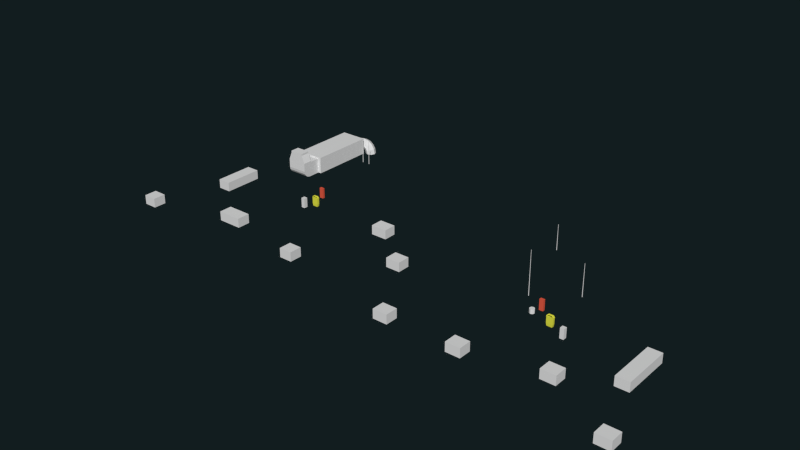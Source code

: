 # Source: St_Dach_details.blend  (saved by Blender 2.74.0; exported with 4.5.12 LTS)
import bpy
from mathutils import Matrix  # noqa: F401  (used for matrix-valued properties, if any)

bpy.ops.wm.read_factory_settings(use_empty=True)
scene = bpy.context.scene
scene.name = 'Scene'

# ---- collections
col_collection_11 = bpy.data.collections.new('Collection 11'); scene.collection.children.link(col_collection_11)

# ---- materials (node trees are filled in below, after node groups)
mat_trashbin_mat = bpy.data.materials.new('trashbin-mat')
mat_trashbin_mat.alpha_threshold = 0.0
mat_trashbin_mat.use_transparent_shadow = False
mat_trashbin_mat.diffuse_color = (0.8, 0.7996, 0.06295, 1.0)
mat_trashbin_mat.roughness = 0.5
mat_feuerkasten_mat = bpy.data.materials.new('feuerkasten-mat')
mat_feuerkasten_mat.alpha_threshold = 0.0
mat_feuerkasten_mat.use_transparent_shadow = False
mat_feuerkasten_mat.diffuse_color = (0.8, 0.1085, 0.05949, 1.0)
mat_feuerkasten_mat.roughness = 0.5

# ---- material node trees

# ---- world
world_world = bpy.data.worlds.new('World'); scene.world = world_world
world_world.color = (0.005979, 0.01231, 0.01341)
world_world.use_sun_shadow = False
world_world.sun_shadow_jitter_overblur = 0.0
world_world.cycles.sampling_method = 'MANUAL'
world_world.cycles.sample_map_resolution = 256

# ---- meshes
me_cylinder = bpy.data.meshes.new('Cylinder')
me_cylinder.from_pydata([(0.0, 0.15, -0.25), (0.0, 0.15, 0.008524), (0.1061, 0.1061, -0.25), (0.1061, 0.1061, 0.008524), (0.15, -6.557e-09, -0.25), (0.15, -6.557e-09, 0.008524), (0.1061, -0.1061, -0.25), (0.1061, -0.1061, 0.008524), (-1.311e-08, -0.15, -0.25), (-1.311e-08, -0.15, 0.008524), (-0.1061, -0.1061, -0.25), (-0.1061, -0.1061, 0.008524), (-0.15, 1.789e-09, -0.25), (-0.15, 1.789e-09, 0.008524), (-0.1061, 0.1061, -0.25), (-0.1061, 0.1061, 0.008524)], [], [(0, 1, 3, 2), (2, 3, 5, 4), (4, 5, 7, 6), (6, 7, 9, 8), (8, 9, 11, 10), (10, 11, 13, 12), (3, 1, 15, 13, 11, 9, 7, 5), (14, 15, 1, 0), (12, 13, 15, 14), (0, 2, 4, 6, 8, 10, 12, 14)])
me_cylinder.use_remesh_preserve_volume = False
me_cylinder.use_remesh_preserve_attributes = False
me_cylinder.use_mirror_vertex_groups = False
me_cylinder.update()
me_cube_004 = bpy.data.meshes.new('Cube.004')
me_cube_004.from_pydata([(-0.01511, -0.01511, -0.06044), (-0.01511, -0.01511, 0.06044), (-0.01511, 0.01511, -0.06044), (-0.01511, 0.01511, 0.06044), (0.01511, -0.01511, -0.06044), (0.01511, -0.01511, 0.06044), (0.01511, 0.01511, -0.06044), (0.01511, 0.01511, 0.06044), (-0.008223, -0.008223, 1.518), (-0.008223, 0.008223, 1.518), (0.008223, 0.008223, 1.518), (0.008223, -0.008223, 1.518)], [], [(1, 3, 2, 0), (3, 7, 6, 2), (7, 5, 4, 6), (5, 1, 0, 4), (0, 2, 6, 4), (1, 5, 11, 8), (11, 10, 9, 8), (5, 7, 10, 11), (7, 3, 9, 10), (3, 1, 8, 9)])
me_cube_004.use_remesh_preserve_volume = False
me_cube_004.use_remesh_preserve_attributes = False
me_cube_004.use_mirror_vertex_groups = False
me_cube_004.update()
me_cube_003 = bpy.data.meshes.new('Cube.003')
me_cube_003.from_pydata([(-0.01511, -0.01511, -0.06044), (-0.01511, -0.01511, 0.06044), (-0.01511, 0.01511, -0.06044), (-0.01511, 0.01511, 0.06044), (0.01511, -0.01511, -0.06044), (0.01511, -0.01511, 0.06044), (0.01511, 0.01511, -0.06044), (0.01511, 0.01511, 0.06044), (-0.008223, -0.008223, 1.518), (-0.008223, 0.008223, 1.518), (0.008223, 0.008223, 1.518), (0.008223, -0.008223, 1.518)], [], [(1, 3, 2, 0), (3, 7, 6, 2), (7, 5, 4, 6), (5, 1, 0, 4), (0, 2, 6, 4), (1, 5, 11, 8), (11, 10, 9, 8), (5, 7, 10, 11), (7, 3, 9, 10), (3, 1, 8, 9)])
me_cube_003.use_remesh_preserve_volume = False
me_cube_003.use_remesh_preserve_attributes = False
me_cube_003.use_mirror_vertex_groups = False
me_cube_003.update()
me_cube_002 = bpy.data.meshes.new('Cube.002')
me_cube_002.from_pydata([(-0.01511, -0.01511, -0.06044), (-0.01511, -0.01511, 0.06044), (-0.01511, 0.01511, -0.06044), (-0.01511, 0.01511, 0.06044), (0.01511, -0.01511, -0.06044), (0.01511, -0.01511, 0.06044), (0.01511, 0.01511, -0.06044), (0.01511, 0.01511, 0.06044), (-0.008223, -0.008223, 1.518), (-0.008223, 0.008223, 1.518), (0.008223, 0.008223, 1.518), (0.008223, -0.008223, 1.518)], [], [(1, 3, 2, 0), (3, 7, 6, 2), (7, 5, 4, 6), (5, 1, 0, 4), (0, 2, 6, 4), (1, 5, 11, 8), (11, 10, 9, 8), (5, 7, 10, 11), (7, 3, 9, 10), (3, 1, 8, 9)])
me_cube_002.use_remesh_preserve_volume = False
me_cube_002.use_remesh_preserve_attributes = False
me_cube_002.use_mirror_vertex_groups = False
me_cube_002.update()
me_cube_001 = bpy.data.meshes.new('Cube.001')
me_cube_001.from_pydata([(-0.01511, -0.01511, -0.06044), (-0.01511, -0.01511, 0.06044), (-0.01511, 0.01511, -0.06044), (-0.01511, 0.01511, 0.06044), (0.01511, -0.01511, -0.06044), (0.01511, -0.01511, 0.06044), (0.01511, 0.01511, -0.06044), (0.01511, 0.01511, 0.06044), (-0.008223, -0.008223, 1.518), (-0.008223, 0.008223, 1.518), (0.008223, 0.008223, 1.518), (0.008223, -0.008223, 1.518)], [], [(1, 3, 2, 0), (3, 7, 6, 2), (7, 5, 4, 6), (5, 1, 0, 4), (0, 2, 6, 4), (1, 5, 11, 8), (11, 10, 9, 8), (5, 7, 10, 11), (7, 3, 9, 10), (3, 1, 8, 9)])
me_cube_001.use_remesh_preserve_volume = False
me_cube_001.use_remesh_preserve_attributes = False
me_cube_001.use_mirror_vertex_groups = False
me_cube_001.update()
me_cube = bpy.data.meshes.new('Cube')
me_cube.from_pydata([(-0.01511, -0.01511, -0.06044), (-0.01511, -0.01511, 0.06044), (-0.01511, 0.01511, -0.06044), (-0.01511, 0.01511, 0.06044), (0.01511, -0.01511, -0.06044), (0.01511, -0.01511, 0.06044), (0.01511, 0.01511, -0.06044), (0.01511, 0.01511, 0.06044), (-0.008223, -0.008223, 1.518), (-0.008223, 0.008223, 1.518), (0.008223, 0.008223, 1.518), (0.008223, -0.008223, 1.518)], [], [(1, 3, 2, 0), (3, 7, 6, 2), (7, 5, 4, 6), (5, 1, 0, 4), (0, 2, 6, 4), (1, 5, 11, 8), (11, 10, 9, 8), (5, 7, 10, 11), (7, 3, 9, 10), (3, 1, 8, 9)])
me_cube.use_remesh_preserve_volume = False
me_cube.use_remesh_preserve_attributes = False
me_cube.use_mirror_vertex_groups = False
me_cube.update()
me_cube_1354 = bpy.data.meshes.new('Cube.1354')
me_cube_1354.from_pydata([(-0.1608, -0.05888, -0.3699), (-0.2143, -0.07848, 0.2367), (-0.1608, 0.05888, -0.3699), (-0.2143, 0.07848, 0.2367), (0.1608, -0.05888, -0.3699), (0.2143, -0.07848, 0.2367), (0.1608, 0.05888, -0.3699), (0.2143, 0.07848, 0.2367), (-0.2143, -0.07848, -0.1735), (-0.2143, 0.07848, -0.1735), (0.2143, 0.07848, -0.1735), (0.2143, -0.07848, -0.1735), (-0.1883, 0.06897, -0.3388), (0.1883, 0.06897, -0.3388), (0.1883, -0.06897, -0.3388), (-0.1883, -0.06897, -0.3388), (-0.2275, -0.0833, 0.2319), (-0.2275, 0.0833, 0.2319), (0.2275, -0.0833, 0.2319), (0.2275, 0.0833, 0.2319), (-0.2275, -0.0833, 0.256), (-0.2275, 0.0833, 0.256), (0.2275, -0.0833, 0.256), (0.2275, 0.0833, 0.256), (-0.212, -0.07762, 0.256), (-0.212, 0.07762, 0.256), (0.212, -0.07762, 0.256), (0.212, 0.07762, 0.256), (-0.1827, -0.06693, 0.3282), (-0.1827, 0.06693, 0.3282), (0.1827, -0.06693, 0.3282), (0.1827, 0.06693, 0.3282), (-0.1192, -0.04366, 0.3699), (-0.1192, 0.04366, 0.3699), (0.1192, -0.04366, 0.3699), (0.1192, 0.04366, 0.3699), (-0.07582, 0.0833, 0.2319), (0.07582, 0.0833, 0.2319), (0.07582, -0.0833, 0.2319), (-0.07582, -0.0833, 0.2319), (-0.07582, 0.0833, 0.256), (0.07582, 0.0833, 0.256), (0.07582, -0.0833, 0.256), (-0.07582, -0.0833, 0.256), (-0.07065, 0.07762, 0.256), (0.07065, 0.07762, 0.256), (0.1673, -0.07762, 0.256), (-0.1673, -0.07762, 0.256), (-0.06091, 0.06693, 0.3282), (0.06091, 0.06693, 0.3282), (0.1443, -0.06693, 0.3282), (-0.1443, -0.06693, 0.3282), (-0.03973, 0.04366, 0.3699), (0.03973, 0.04366, 0.3699), (0.03973, -0.04366, 0.3699), (-0.03973, -0.04366, 0.3699), (0.0, 0.0833, 0.2319), (0.0, -0.0833, 0.2319), (0.0, 0.0833, 0.256), (0.0, -0.0833, 0.256), (0.0, 0.07762, 0.256), (0.0, -0.07762, 0.256), (0.0, 0.06693, 0.3282), (0.0, -0.05839, 0.3435), (0.0, 0.04366, 0.3699), (0.0, -0.04366, 0.3699), (-0.1589, -0.05863, -0.3485), (-0.2074, -0.07685, 0.2367), (-0.1589, 0.05862, -0.3485), (-0.2074, 0.0801, 0.2367), (0.1589, -0.05863, -0.3485), (0.2074, -0.07685, 0.2367), (0.1589, 0.05862, -0.3485), (0.2074, 0.0801, 0.2367), (-0.2078, -0.07688, -0.1679), (-0.2053, 0.07885, -0.1659), (0.2053, 0.07885, -0.1659), (0.2078, -0.07688, -0.1679), (-0.1833, 0.06792, -0.3229), (0.1833, 0.06792, -0.3229), (0.1833, -0.06792, -0.3229), (-0.1833, -0.06792, -0.3229), (-0.2206, -0.08168, 0.2319), (-0.2206, 0.08168, 0.2319), (0.2206, -0.08168, 0.2319), (0.2206, 0.08168, 0.2319), (-0.2219, -0.08198, 0.2434), (-0.2219, 0.08198, 0.2434), (0.2219, -0.08198, 0.2434), (0.2219, 0.08198, 0.2434), (-0.2111, -0.07739, 0.2343), (-0.2111, 0.07739, 0.2343), (0.2111, -0.07739, 0.2343), (0.2111, 0.07739, 0.2343), (-0.1793, -0.06634, 0.3085), (-0.1793, 0.06634, 0.3085), (0.1793, -0.06634, 0.3085), (0.1793, 0.06634, 0.3085), (-0.1181, -0.04351, 0.3482), (-0.1181, 0.04351, 0.3482), (0.1181, -0.04351, 0.3482), (0.1181, 0.04351, 0.3482), (-0.07582, 0.08101, 0.2319), (0.07582, 0.08101, 0.2319), (0.07582, -0.08101, 0.2319), (-0.07582, -0.08101, 0.2319), (-0.07582, 0.08168, 0.2405), (0.07582, 0.08168, 0.2405), (0.07582, -0.08168, 0.2405), (-0.07582, -0.08168, 0.2405), (-0.07065, 0.07693, 0.2351), (0.07065, 0.07693, 0.2351), (0.1673, -0.07709, 0.2347), (-0.1673, -0.07709, 0.2347), (-0.06091, 0.06603, 0.308), (0.06091, 0.06603, 0.308), (0.1399, -0.06354, 0.3211), (-0.1399, -0.06354, 0.3211), (-0.03973, 0.04344, 0.3481), (0.03973, 0.04344, 0.3481), (0.03973, -0.04344, 0.3481), (-0.03973, -0.04344, 0.3481), (0.0, 0.08101, 0.2319), (0.0, -0.08101, 0.2319), (0.0, 0.08168, 0.2405), (0.0, -0.08168, 0.2405), (0.0, 0.07693, 0.2351), (0.0, -0.07762, 0.2341), (0.0, 0.06603, 0.308), (0.0, -0.05528, 0.3358), (0.0, 0.04344, 0.3481), (0.0, -0.04344, 0.3481)], [], [(15, 12, 2, 0), (12, 13, 6, 2), (13, 14, 4, 6), (14, 15, 0, 4), (0, 2, 6, 4), (5, 1, 8, 11), (7, 5, 11, 10), (3, 7, 10, 9), (1, 3, 9, 8), (11, 8, 15, 14), (10, 11, 14, 13), (9, 10, 13, 12), (8, 9, 12, 15), (42, 22, 26, 46), (38, 18, 22, 42), (18, 19, 23, 22), (36, 17, 21, 40), (17, 16, 20, 21), (46, 26, 30, 50), (22, 23, 27, 26), (40, 21, 25, 44), (21, 20, 24, 25), (50, 30, 34, 54), (26, 27, 31, 30), (44, 25, 29, 48), (25, 24, 28, 29), (55, 52, 33, 32), (30, 31, 35, 34), (48, 29, 33, 52), (29, 28, 32, 33), (31, 49, 53, 35), (62, 48, 52, 64), (34, 35, 53, 54), (65, 64, 52, 55), (27, 45, 49, 31), (60, 44, 48, 62), (28, 51, 55, 32), (63, 50, 54, 65), (23, 41, 45, 27), (58, 40, 44, 60), (24, 47, 51, 28), (19, 37, 41, 23), (56, 36, 40, 58), (16, 39, 43, 20), (57, 38, 42, 59), (20, 43, 47, 24), (59, 42, 46, 61), (43, 59, 61, 47), (39, 57, 59, 43), (37, 56, 58, 41), (41, 58, 60, 45), (51, 63, 65, 55), (45, 60, 62, 49), (54, 53, 64, 65), (49, 62, 64, 53), (66, 68, 78, 81), (68, 72, 79, 78), (72, 70, 80, 79), (70, 66, 81, 80), (70, 72, 68, 66), (77, 74, 67, 71), (76, 77, 71, 73), (73, 69, 75, 76), (74, 75, 69, 67), (80, 81, 74, 77), (79, 80, 77, 76), (78, 79, 76, 75), (81, 78, 75, 74), (112, 92, 88, 108), (108, 88, 84, 104), (88, 89, 85, 84), (106, 87, 83, 102), (87, 86, 82, 83), (116, 96, 92, 112), (92, 93, 89, 88), (110, 91, 87, 106), (91, 90, 86, 87), (120, 100, 96, 116), (96, 97, 93, 92), (114, 95, 91, 110), (95, 94, 90, 91), (98, 99, 118, 121), (100, 101, 97, 96), (118, 99, 95, 114), (99, 98, 94, 95), (101, 119, 115, 97), (130, 118, 114, 128), (120, 119, 101, 100), (121, 118, 130, 131), (97, 115, 111, 93), (128, 114, 110, 126), (98, 121, 117, 94), (131, 120, 116, 129), (93, 111, 107, 89), (126, 110, 106, 124), (94, 117, 113, 90), (89, 107, 103, 85), (124, 106, 102, 122), (86, 109, 105, 82), (125, 108, 104, 123), (90, 113, 109, 86), (127, 112, 108, 125), (113, 127, 125, 109), (109, 125, 123, 105), (107, 124, 122, 103), (111, 126, 124, 107), (121, 131, 129, 117), (115, 128, 126, 111), (131, 130, 119, 120), (119, 130, 128, 115), (3, 1, 67, 69), (3, 69, 73, 7), (5, 7, 73, 71), (1, 5, 71, 67), (16, 17, 83, 82), (37, 19, 85, 103), (19, 18, 84, 85), (39, 16, 82, 105), (17, 36, 102, 83), (56, 37, 103, 122), (18, 38, 104, 84), (57, 39, 105, 123), (47, 61, 127, 113), (63, 51, 117, 129), (51, 47, 113, 117), (46, 50, 116, 112), (36, 56, 122, 102), (38, 57, 123, 104), (61, 46, 112, 127), (50, 63, 129, 116)])
_uv = me_cube_1354.uv_layers.new(name='UVMap')
_uv.uv.foreach_set('vector', [0.7484, 0.07456, 0.7057, 0.1232, 0.6624, 0.0871, 0.6934, 0.04178, 0.7057, 0.1232, 0.2505, 0.1275, 0.2938, 0.09138, 0.6624, 0.0871, 0.2505, 0.1275, 0.2078, 0.07884, 0.2627, 0.04606, 0.2938, 0.09138, 0.2078, 0.07884, 0.7484, 0.07456, 0.6934, 0.04178, 0.2627, 0.04606, 0.6934, 0.04178, 0.6624, 0.0871, 0.2938, 0.09138, 0.2627, 0.04606, 0.1426, 0.8039, 0.8074, 0.8039, 0.7986, 0.3502, 0.1526, 0.3544, 0.2544, 0.7838, 0.1171, 0.809, 0.17, 0.312, 0.2178, 0.3064, 0.7381, 0.8915, 0.1868, 0.8915, 0.1884, 0.8616, 0.7239, 0.8573, 0.8493, 0.8153, 0.7471, 0.7821, 0.6707, 0.2987, 0.8003, 0.2528, 0.1551, 0.2746, 0.8011, 0.2703, 0.7484, 0.07456, 0.2078, 0.07884, 0.2103, 0.303, 0.1551, 0.2746, 0.2078, 0.07884, 0.2505, 0.1275, 0.7458, 0.2987, 0.2103, 0.303, 0.2505, 0.1275, 0.7057, 0.1232, 0.8011, 0.2703, 0.7458, 0.2987, 0.7057, 0.1232, 0.7484, 0.07456, 0.3301, 0.8779, 0.04028, 0.8779, 0.07221, 0.8761, 0.157, 0.8761, 0.3301, 0.7973, 0.06219, 0.8187, 0.06219, 0.8479, 0.3301, 0.8265, 0.04028, 0.8487, 0.1026, 0.8084, 0.1026, 0.8334, 0.04028, 0.8779, 0.5991, 0.8084, 0.8473, 0.8084, 0.8473, 0.8334, 0.5991, 0.8334, 0.8004, 0.8169, 0.8627, 0.8573, 0.8627, 0.8865, 0.8004, 0.842, 0.2496, 0.2893, 0.1896, 0.2893, 0.2315, 0.348, 0.2827, 0.348, 0.04028, 0.8779, 0.1026, 0.8334, 0.1263, 0.8347, 0.07221, 0.8761, 0.5991, 0.8334, 0.8473, 0.8334, 0.8236, 0.8347, 0.5912, 0.8347, 0.8026, 0.8334, 0.8649, 0.8779, 0.833, 0.8761, 0.7789, 0.8347, 0.2827, 0.348, 0.2315, 0.348, 0.3197, 0.3763, 0.4232, 0.3763, 0.2912, 0.3093, 0.2912, 0.3883, 0.3492, 0.3829, 0.3492, 0.3147, 0.5912, 0.8347, 0.8236, 0.8347, 0.7784, 0.9133, 0.5761, 0.9133, 0.788, 0.8521, 0.8546, 0.8957, 0.7966, 0.9526, 0.769, 0.9133, 0.5241, 0.3266, 0.5241, 0.371, 0.5833, 0.371, 0.5833, 0.3266, 0.3492, 0.3147, 0.3492, 0.3829, 0.4058, 0.371, 0.4058, 0.3266, 0.5761, 0.9133, 0.7784, 0.9133, 0.677, 0.9653, 0.5423, 0.9653, 0.6399, 0.3829, 0.6399, 0.3147, 0.5833, 0.3266, 0.5833, 0.371, 0.1715, 0.9133, 0.3738, 0.9133, 0.4076, 0.9653, 0.2729, 0.9653, 0.475, 0.9133, 0.5761, 0.9133, 0.5423, 0.9653, 0.475, 0.9653, 0.4058, 0.3266, 0.4058, 0.371, 0.465, 0.371, 0.465, 0.3266, 0.4946, 0.3266, 0.4946, 0.371, 0.5241, 0.371, 0.5241, 0.3266, 0.1263, 0.8347, 0.3587, 0.8347, 0.3738, 0.9133, 0.1715, 0.9133, 0.475, 0.8347, 0.5912, 0.8347, 0.5761, 0.9133, 0.475, 0.9133, 0.7184, 0.348, 0.6672, 0.348, 0.5267, 0.3763, 0.6302, 0.3763, 0.475, 0.3586, 0.2827, 0.348, 0.4232, 0.3763, 0.475, 0.3763, 0.1026, 0.8334, 0.3508, 0.8334, 0.3587, 0.8347, 0.1263, 0.8347, 0.475, 0.8334, 0.5991, 0.8334, 0.5912, 0.8347, 0.475, 0.8347, 0.7603, 0.2893, 0.7003, 0.2893, 0.6672, 0.348, 0.7184, 0.348, 0.1026, 0.8084, 0.3508, 0.8084, 0.3508, 0.8334, 0.1026, 0.8334, 0.475, 0.8084, 0.5991, 0.8084, 0.5991, 0.8334, 0.475, 0.8334, 0.8596, 0.8359, 0.6199, 0.7973, 0.6199, 0.8265, 0.8596, 0.8651, 0.475, 0.7973, 0.3301, 0.7973, 0.3301, 0.8265, 0.475, 0.8265, 0.8042, 0.3971, 0.5573, 0.3971, 0.7048, 0.3956, 0.777, 0.3956, 0.4339, 0.3971, 0.3105, 0.3971, 0.1631, 0.3956, 0.4339, 0.3956, 0.5573, 0.3971, 0.4339, 0.3971, 0.4339, 0.3956, 0.7048, 0.3956, 0.6199, 0.7973, 0.475, 0.7973, 0.475, 0.8265, 0.6199, 0.8265, 0.3508, 0.8084, 0.475, 0.8084, 0.475, 0.8334, 0.3508, 0.8334, 0.3508, 0.8334, 0.475, 0.8334, 0.475, 0.8347, 0.3587, 0.8347, 0.6672, 0.348, 0.475, 0.3586, 0.475, 0.3763, 0.5267, 0.3763, 0.3587, 0.8347, 0.475, 0.8347, 0.475, 0.9133, 0.3738, 0.9133, 0.465, 0.3266, 0.465, 0.371, 0.4946, 0.371, 0.4946, 0.3266, 0.3738, 0.9133, 0.475, 0.9133, 0.475, 0.9653, 0.4076, 0.9653, 0.69, 0.06718, 0.6594, 0.1097, 0.6978, 0.1397, 0.7386, 0.09397, 0.6594, 0.1097, 0.2967, 0.114, 0.2584, 0.1439, 0.6978, 0.1397, 0.2967, 0.114, 0.2662, 0.07146, 0.2176, 0.09825, 0.2584, 0.1439, 0.2662, 0.07146, 0.69, 0.06718, 0.7386, 0.09397, 0.2176, 0.09825, 0.2662, 0.07146, 0.2967, 0.114, 0.6594, 0.1097, 0.69, 0.06718, 0.1681, 0.2816, 0.7881, 0.2773, 0.8688, 0.8527, 0.08109, 0.8527, 0.4296, 0.753, 0.4035, 0.717, 0.1392, 0.7918, 0.1877, 0.8115, 0.1344, 0.8141, 0.8155, 0.8141, 0.731, 0.3067, 0.2251, 0.311, 0.3371, 0.7322, 0.3426, 0.7732, 0.6827, 0.7685, 0.7194, 0.7369, 0.2176, 0.09825, 0.7386, 0.09397, 0.7881, 0.2773, 0.1681, 0.2816, 0.2584, 0.1439, 0.2176, 0.09825, 0.1681, 0.2816, 0.2251, 0.311, 0.6978, 0.1397, 0.2584, 0.1439, 0.2251, 0.311, 0.731, 0.3067, 0.7386, 0.09397, 0.6978, 0.1397, 0.731, 0.3067, 0.7881, 0.2773, 0.1571, 0.8503, 0.07399, 0.8499, 0.05152, 0.8622, 0.3303, 0.8586, 0.3303, 0.8586, 0.05152, 0.8622, 0.05404, 0.8483, 0.3304, 0.8481, 0.05152, 0.8622, 0.1113, 0.8205, 0.1133, 0.8087, 0.05404, 0.8483, 0.5993, 0.8177, 0.8386, 0.8205, 0.8366, 0.8087, 0.5993, 0.8089, 0.8386, 0.8205, 0.8984, 0.8622, 0.8959, 0.8483, 0.8366, 0.8087, 0.2128, 0.9493, 0.1381, 0.9353, 0.07399, 0.8499, 0.1571, 0.8503, 0.07399, 0.8499, 0.1277, 0.8121, 0.1113, 0.8205, 0.05152, 0.8622, 0.5913, 0.8131, 0.8223, 0.8121, 0.8386, 0.8205, 0.5993, 0.8177, 0.8223, 0.8121, 0.8759, 0.8499, 0.8984, 0.8622, 0.8386, 0.8205, 0.402, 0.9734, 0.258, 0.9735, 0.1381, 0.9353, 0.2128, 0.9493, 0.1381, 0.9353, 0.1771, 0.8927, 0.1277, 0.8121, 0.07399, 0.8499, 0.5442, 0.9595, 0.703, 0.9599, 0.7429, 0.8948, 0.5564, 0.8955, 0.7728, 0.8927, 0.8119, 0.9353, 0.8759, 0.8499, 0.8223, 0.8121, 0.692, 0.9735, 0.6751, 0.942, 0.5423, 0.9419, 0.548, 0.9734, 0.258, 0.9735, 0.2748, 0.942, 0.1771, 0.8927, 0.1381, 0.9353, 0.5423, 0.9419, 0.6751, 0.942, 0.7728, 0.8927, 0.5762, 0.8923, 0.6751, 0.942, 0.692, 0.9735, 0.8119, 0.9353, 0.7728, 0.8927, 0.2748, 0.942, 0.4076, 0.9419, 0.3737, 0.8923, 0.1771, 0.8927, 0.475, 0.9419, 0.5423, 0.9419, 0.5762, 0.8923, 0.475, 0.8923, 0.402, 0.9734, 0.4076, 0.9419, 0.2748, 0.942, 0.258, 0.9735, 0.548, 0.9734, 0.5423, 0.9419, 0.475, 0.9419, 0.475, 0.9734, 0.2219, 0.9599, 0.3807, 0.9595, 0.3685, 0.8955, 0.1819, 0.8948, 0.4624, 0.9595, 0.5442, 0.9595, 0.5564, 0.8955, 0.4624, 0.8955, 0.692, 0.9735, 0.548, 0.9734, 0.7371, 0.9493, 0.8119, 0.9353, 0.475, 0.9734, 0.402, 0.9734, 0.2128, 0.9493, 0.475, 0.9635, 0.1277, 0.8121, 0.3587, 0.8131, 0.3507, 0.8177, 0.1113, 0.8205, 0.475, 0.8131, 0.5913, 0.8131, 0.5993, 0.8177, 0.475, 0.8177, 0.8119, 0.9353, 0.7371, 0.9493, 0.7928, 0.8503, 0.8759, 0.8499, 0.1113, 0.8205, 0.3507, 0.8177, 0.3506, 0.8089, 0.1133, 0.8087, 0.475, 0.8177, 0.5993, 0.8177, 0.5993, 0.8089, 0.475, 0.8089, 0.8984, 0.8622, 0.6196, 0.8586, 0.6195, 0.8481, 0.8959, 0.8483, 0.475, 0.8586, 0.3303, 0.8586, 0.3304, 0.8481, 0.475, 0.8481, 0.8759, 0.8499, 0.7928, 0.8503, 0.6196, 0.8586, 0.8984, 0.8622, 0.475, 0.8497, 0.1571, 0.8503, 0.3303, 0.8586, 0.475, 0.8586, 0.7928, 0.8503, 0.475, 0.8497, 0.475, 0.8586, 0.6196, 0.8586, 0.6196, 0.8586, 0.475, 0.8586, 0.475, 0.8481, 0.6195, 0.8481, 0.3507, 0.8177, 0.475, 0.8177, 0.475, 0.8089, 0.3506, 0.8089, 0.3587, 0.8131, 0.475, 0.8131, 0.475, 0.8177, 0.3507, 0.8177, 0.548, 0.9734, 0.475, 0.9734, 0.475, 0.9635, 0.7371, 0.9493, 0.3807, 0.9595, 0.4624, 0.9595, 0.4624, 0.8955, 0.3685, 0.8955, 0.475, 0.9734, 0.475, 0.9419, 0.4076, 0.9419, 0.402, 0.9734, 0.4076, 0.9419, 0.475, 0.9419, 0.475, 0.8923, 0.3737, 0.8923, 0.8272, 0.8144, 0.8825, 0.8532, 0.8688, 0.8527, 0.8155, 0.8141, 0.8272, 0.8144, 0.8155, 0.8141, 0.1344, 0.8141, 0.1227, 0.8144, 0.06745, 0.8532, 0.1227, 0.8144, 0.1344, 0.8141, 0.08109, 0.8527, 0.8825, 0.8532, 0.06745, 0.8532, 0.08109, 0.8527, 0.8688, 0.8527, 0.9096, 0.8487, 0.8473, 0.8084, 0.8366, 0.8087, 0.8959, 0.8483, 0.3508, 0.8084, 0.1026, 0.8084, 0.1133, 0.8087, 0.3506, 0.8089, 0.1026, 0.8084, 0.04028, 0.8487, 0.05404, 0.8483, 0.1133, 0.8087, 0.6199, 0.8487, 0.9096, 0.8487, 0.8959, 0.8483, 0.6195, 0.8481, 0.8473, 0.8084, 0.5991, 0.8084, 0.5993, 0.8089, 0.8366, 0.8087, 0.475, 0.8084, 0.3508, 0.8084, 0.3506, 0.8089, 0.475, 0.8089, 0.04028, 0.8487, 0.3301, 0.8487, 0.3304, 0.8481, 0.05404, 0.8483, 0.475, 0.8487, 0.6199, 0.8487, 0.6195, 0.8481, 0.475, 0.8481, 0.7929, 0.8761, 0.475, 0.8761, 0.475, 0.8497, 0.7928, 0.8503, 0.475, 0.9739, 0.7462, 0.959, 0.7371, 0.9493, 0.475, 0.9635, 0.7462, 0.959, 0.7929, 0.8761, 0.7928, 0.8503, 0.7371, 0.9493, 0.157, 0.8761, 0.2037, 0.959, 0.2128, 0.9493, 0.1571, 0.8503, 0.5991, 0.8084, 0.475, 0.8084, 0.475, 0.8089, 0.5993, 0.8089, 0.3301, 0.8487, 0.475, 0.8487, 0.475, 0.8481, 0.3304, 0.8481, 0.475, 0.8761, 0.157, 0.8761, 0.1571, 0.8503, 0.475, 0.8497, 0.2037, 0.959, 0.475, 0.9739, 0.475, 0.9635, 0.2128, 0.9493])
me_cube_1354.materials.append(mat_trashbin_mat)
me_cube_1354.use_remesh_preserve_volume = False
me_cube_1354.use_remesh_preserve_attributes = False
me_cube_1354.use_mirror_vertex_groups = False
me_cube_1354.update()
me_cube_1353 = bpy.data.meshes.new('Cube.1353')
me_cube_1353.from_pydata([(-0.131, -0.07848, -0.3418), (-0.131, -0.07848, 0.3418), (-0.131, 0.07848, -0.3418), (-0.131, 0.07848, 0.3418), (0.131, -0.07848, -0.3418), (0.131, -0.07848, 0.3418), (0.131, 0.07848, -0.3418), (0.131, 0.07848, 0.3418)], [], [(1, 3, 2, 0), (3, 7, 6, 2), (7, 5, 4, 6), (5, 1, 0, 4), (0, 2, 6, 4), (5, 7, 3, 1)])
_uv = me_cube_1353.uv_layers.new(name='UVMap')
_uv.uv.foreach_set('vector', [0.01008, 0.8629, 0.7617, 0.8629, 0.7617, 0.1371, 0.01008, 0.1371, 1.0, 1.0, 0.0, 1.0, 0.0, 0.0, 1.0, 0.0, 0.7617, 0.8629, 0.01008, 0.8629, 0.01008, 0.1371, 0.7617, 0.1371, 0.0, 1.0, 1.0, 1.0, 1.0, 0.0, 0.0, 0.0, 1.0, 0.0, 1.0, 0.0, 0.0, 0.0, 0.0, 0.0, 0.0, 1.0, 0.0, 1.0, 1.0, 1.0, 1.0, 1.0])
me_cube_1353.materials.append(mat_feuerkasten_mat)
me_cube_1353.use_remesh_preserve_volume = False
me_cube_1353.use_remesh_preserve_attributes = False
me_cube_1353.use_mirror_vertex_groups = False
me_cube_1353.update()
me_cube_1352 = bpy.data.meshes.new('Cube.1352')
me_cube_1352.from_pydata([(-0.131, -0.1314, -0.3325), (-0.131, -0.1314, 0.3325), (-0.131, 0.1314, -0.3325), (-0.131, 0.1314, 0.3325), (0.131, -0.1314, -0.3325), (0.131, -0.1314, 0.3325), (0.131, 0.1314, -0.3325), (0.131, 0.1314, 0.3325)], [], [(1, 3, 2, 0), (3, 7, 6, 2), (7, 5, 4, 6), (5, 1, 0, 4), (0, 2, 6, 4), (5, 7, 3, 1)])
_uv = me_cube_1352.uv_layers.new(name='UVMap')
_uv.uv.foreach_set('vector', [0.0, 0.9165, 1.0, 0.9165, 1.0, 0.0, 0.0, 0.0, 1.0, 0.9165, 0.0, 0.9165, 0.0, 0.0, 1.0, 0.0, 1.0, 0.9165, 0.0, 0.9165, 0.0, 0.0, 1.0, 0.0, 0.0, 0.9165, 1.0, 0.9165, 1.0, 0.0, 0.0, 0.0, 0.0, 0.0, 0.0, 1.0, 1.0, 1.0, 1.0, 0.0, 0.02721, 0.9242, 0.02721, 0.9847, 0.9074, 0.9928, 0.9296, 0.9327])
me_cube_1352.use_remesh_preserve_volume = False
me_cube_1352.use_remesh_preserve_attributes = False
me_cube_1352.use_mirror_vertex_groups = False
me_cube_1352.update()
me_cube_1351 = bpy.data.meshes.new('Cube.1351')
me_cube_1351.from_pydata([(-0.8256, 0.4431, -0.3123), (-0.8256, 0.4431, 0.3123), (0.8256, 0.4431, -0.3123), (0.8256, 0.4431, 0.3123), (-0.8256, -0.4431, -0.3123), (-0.8256, -0.4431, 0.3123), (0.8256, -0.4431, -0.3123), (0.8256, -0.4431, 0.3123)], [], [(1, 3, 2, 0), (3, 7, 6, 2), (7, 5, 4, 6), (5, 1, 0, 4), (0, 2, 6, 4), (5, 7, 3, 1)])
_uv = me_cube_1351.uv_layers.new(name='UVMap')
_uv.uv.foreach_set('vector', [-0.1942, 1.011, 1.534, 1.011, 1.534, -0.01717, -0.1942, -0.01717, 0.0, 0.9926, 1.0, 0.9926, 1.0, -0.01717, 0.0, -0.01717, -0.1002, 0.9975, 1.645, 0.9975, 1.645, -0.01717, -0.1002, -0.01717, 0.0, 1.004, 1.0, 1.004, 1.0, -0.01717, 0.0, -0.01717, 0.0, 0.0, 1.0, 0.0, 1.0, 1.0, 0.0, 1.0, -0.2961, 0.0, 1.422, 0.0, 1.422, 0.9412, -0.2961, 0.9412])
me_cube_1351.use_remesh_preserve_volume = False
me_cube_1351.use_remesh_preserve_attributes = False
me_cube_1351.use_mirror_vertex_groups = False
me_cube_1351.update()
me_cube_1350 = bpy.data.meshes.new('Cube.1350')
me_cube_1350.from_pydata([(-0.4431, -1.659, -0.3123), (-0.4431, -1.659, 0.3123), (-0.4431, 1.659, -0.3123), (-0.4431, 1.659, 0.3123), (0.4431, -1.659, -0.3123), (0.4431, -1.659, 0.3123), (0.4431, 1.659, -0.3123), (0.4431, 1.659, 0.3123)], [], [(1, 3, 2, 0), (3, 7, 6, 2), (7, 5, 4, 6), (5, 1, 0, 4), (0, 2, 6, 4), (5, 7, 3, 1)])
_uv = me_cube_1350.uv_layers.new(name='UVMap')
_uv.uv.foreach_set('vector', [-0.9063, 0.9975, 2.135, 0.9975, 2.135, 0.002426, -0.9063, 0.002426, 0.0, 0.9975, 1.0, 0.9975, 1.0, -0.002474, 0.0, -0.002474, -0.9053, 0.9828, 2.107, 0.9828, 2.107, -0.00084, -0.9053, -0.00084, 0.0, 0.9975, 1.0, 0.9975, 1.0, -0.002474, 0.0, -0.002474, 0.0, 0.0, 1.0, 0.0, 1.0, 1.0, 0.0, 1.0, -0.7615, 0.004495, 2.278, 0.004495, 2.278, 0.9564, -0.7615, 0.9564])
me_cube_1350.use_remesh_preserve_volume = False
me_cube_1350.use_remesh_preserve_attributes = False
me_cube_1350.use_mirror_vertex_groups = False
me_cube_1350.update()
me_cube_1349 = bpy.data.meshes.new('Cube.1349')
me_cube_1349.from_pydata([(-0.4892, -0.4282, -0.3123), (-0.4892, -0.4282, 0.3123), (-0.4892, 0.4282, -0.3123), (-0.4892, 0.4282, 0.3123), (0.4892, -0.4282, -0.3123), (0.4892, -0.4282, 0.3123), (0.4892, 0.4282, -0.3123), (0.4892, 0.4282, 0.3123)], [], [(1, 3, 2, 0), (3, 7, 6, 2), (7, 5, 4, 6), (5, 1, 0, 4), (0, 2, 6, 4), (5, 7, 3, 1)])
_uv = me_cube_1349.uv_layers.new(name='UVMap')
_uv.uv.foreach_set('vector', [0.1096, 1.011, 1.11, 1.011, 1.11, -0.01717, 0.1096, -0.01717, 0.0, 0.9926, 1.0, 0.9926, 1.0, -0.01717, 0.0, -0.01717, 0.1024, 0.9975, 1.102, 0.9975, 1.102, -0.01717, 0.1024, -0.01717, 0.0, 1.004, 1.0, 1.004, 1.0, -0.01717, 0.0, -0.01717, 0.0, 0.0, 1.0, 0.0, 1.0, 1.0, 0.0, 1.0, 0.0, 0.0, 1.0, 0.0, 1.0, 0.9412, 0.0, 0.9412])
me_cube_1349.use_remesh_preserve_volume = False
me_cube_1349.use_remesh_preserve_attributes = False
me_cube_1349.use_mirror_vertex_groups = False
me_cube_1349.update()
me_cube_1348 = bpy.data.meshes.new('Cube.1348')
me_cube_1348.from_pydata([(-0.4892, -0.4282, -0.3123), (-0.4892, -0.4282, 0.3123), (-0.4892, 0.4282, -0.3123), (-0.4892, 0.4282, 0.3123), (0.4892, -0.4282, -0.3123), (0.4892, -0.4282, 0.3123), (0.4892, 0.4282, -0.3123), (0.4892, 0.4282, 0.3123)], [], [(1, 3, 2, 0), (3, 7, 6, 2), (7, 5, 4, 6), (5, 1, 0, 4), (0, 2, 6, 4), (5, 7, 3, 1)])
_uv = me_cube_1348.uv_layers.new(name='UVMap')
_uv.uv.foreach_set('vector', [0.1096, 1.011, 1.11, 1.011, 1.11, -0.01717, 0.1096, -0.01717, 0.0, 0.9926, 1.0, 0.9926, 1.0, -0.01717, 0.0, -0.01717, 0.1024, 0.9975, 1.102, 0.9975, 1.102, -0.01717, 0.1024, -0.01717, 0.0, 1.004, 1.0, 1.004, 1.0, -0.01717, 0.0, -0.01717, 0.0, 0.0, 1.0, 0.0, 1.0, 1.0, 0.0, 1.0, 0.0, 0.0, 1.0, 0.0, 1.0, 0.9412, 0.0, 0.9412])
me_cube_1348.use_remesh_preserve_volume = False
me_cube_1348.use_remesh_preserve_attributes = False
me_cube_1348.use_mirror_vertex_groups = False
me_cube_1348.update()
me_cube_1347 = bpy.data.meshes.new('Cube.1347')
me_cube_1347.from_pydata([(-0.4892, -0.4282, -0.3123), (-0.4892, -0.4282, 0.3123), (-0.4892, 0.4282, -0.3123), (-0.4892, 0.4282, 0.3123), (0.4892, -0.4282, -0.3123), (0.4892, -0.4282, 0.3123), (0.4892, 0.4282, -0.3123), (0.4892, 0.4282, 0.3123)], [], [(1, 3, 2, 0), (3, 7, 6, 2), (7, 5, 4, 6), (5, 1, 0, 4), (0, 2, 6, 4), (5, 7, 3, 1)])
_uv = me_cube_1347.uv_layers.new(name='UVMap')
_uv.uv.foreach_set('vector', [0.1096, 1.011, 1.11, 1.011, 1.11, -0.01717, 0.1096, -0.01717, 0.0, 0.9926, 1.0, 0.9926, 1.0, -0.01717, 0.0, -0.01717, 0.1024, 0.9975, 1.102, 0.9975, 1.102, -0.01717, 0.1024, -0.01717, 0.0, 1.004, 1.0, 1.004, 1.0, -0.01717, 0.0, -0.01717, 0.0, 0.0, 1.0, 0.0, 1.0, 1.0, 0.0, 1.0, 0.0, 0.0, 1.0, 0.0, 1.0, 0.9412, 0.0, 0.9412])
me_cube_1347.use_remesh_preserve_volume = False
me_cube_1347.use_remesh_preserve_attributes = False
me_cube_1347.use_mirror_vertex_groups = False
me_cube_1347.update()
me_cube_1346 = bpy.data.meshes.new('Cube.1346')
me_cube_1346.from_pydata([(-0.4892, -0.4282, -0.3123), (-0.4892, -0.4282, 0.3123), (-0.4892, 0.4282, -0.3123), (-0.4892, 0.4282, 0.3123), (0.4892, -0.4282, -0.3123), (0.4892, -0.4282, 0.3123), (0.4892, 0.4282, -0.3123), (0.4892, 0.4282, 0.3123)], [], [(1, 3, 2, 0), (3, 7, 6, 2), (7, 5, 4, 6), (5, 1, 0, 4), (0, 2, 6, 4), (5, 7, 3, 1)])
_uv = me_cube_1346.uv_layers.new(name='UVMap')
_uv.uv.foreach_set('vector', [0.1096, 1.011, 1.11, 1.011, 1.11, -0.01717, 0.1096, -0.01717, 0.0, 0.9926, 1.0, 0.9926, 1.0, -0.01717, 0.0, -0.01717, 0.1024, 0.9975, 1.102, 0.9975, 1.102, -0.01717, 0.1024, -0.01717, 0.0, 1.004, 1.0, 1.004, 1.0, -0.01717, 0.0, -0.01717, 0.0, 0.0, 1.0, 0.0, 1.0, 1.0, 0.0, 1.0, 0.0, 0.0, 1.0, 0.0, 1.0, 0.9412, 0.0, 0.9412])
me_cube_1346.use_remesh_preserve_volume = False
me_cube_1346.use_remesh_preserve_attributes = False
me_cube_1346.use_mirror_vertex_groups = False
me_cube_1346.update()
me_cube_1345 = bpy.data.meshes.new('Cube.1345')
me_cube_1345.from_pydata([(-0.4892, -0.4282, -0.3123), (-0.4892, -0.4282, 0.3123), (-0.4892, 0.4282, -0.3123), (-0.4892, 0.4282, 0.3123), (0.4892, -0.4282, -0.3123), (0.4892, -0.4282, 0.3123), (0.4892, 0.4282, -0.3123), (0.4892, 0.4282, 0.3123)], [], [(1, 3, 2, 0), (3, 7, 6, 2), (7, 5, 4, 6), (5, 1, 0, 4), (0, 2, 6, 4), (5, 7, 3, 1)])
_uv = me_cube_1345.uv_layers.new(name='UVMap')
_uv.uv.foreach_set('vector', [0.1096, 1.011, 1.11, 1.011, 1.11, -0.01717, 0.1096, -0.01717, 0.0, 0.9926, 1.0, 0.9926, 1.0, -0.01717, 0.0, -0.01717, 0.1024, 0.9975, 1.102, 0.9975, 1.102, -0.01717, 0.1024, -0.01717, 0.0, 1.004, 1.0, 1.004, 1.0, -0.01717, 0.0, -0.01717, 0.0, 0.0, 1.0, 0.0, 1.0, 1.0, 0.0, 1.0, 0.0, 0.0, 1.0, 0.0, 1.0, 0.9412, 0.0, 0.9412])
me_cube_1345.use_remesh_preserve_volume = False
me_cube_1345.use_remesh_preserve_attributes = False
me_cube_1345.use_mirror_vertex_groups = False
me_cube_1345.update()
me_cube_1344 = bpy.data.meshes.new('Cube.1344')
me_cube_1344.from_pydata([(-0.547, -0.4282, -0.3123), (-0.547, -0.4282, 0.3123), (-0.547, 0.4282, -0.3123), (-0.547, 0.4282, 0.3123), (0.547, -0.4282, -0.3123), (0.547, -0.4282, 0.3123), (0.547, 0.4282, -0.3123), (0.547, 0.4282, 0.3123)], [], [(1, 3, 2, 0), (3, 7, 6, 2), (7, 5, 4, 6), (5, 1, 0, 4), (0, 2, 6, 4), (5, 7, 3, 1)])
_uv = me_cube_1344.uv_layers.new(name='UVMap')
_uv.uv.foreach_set('vector', [0.1096, 1.011, 1.11, 1.011, 1.11, -0.01717, 0.1096, -0.01717, 0.0, 0.9926, 1.0, 0.9926, 1.0, -0.01717, 0.0, -0.01717, 0.1024, 0.9975, 1.102, 0.9975, 1.102, -0.01717, 0.1024, -0.01717, 0.0, 1.004, 1.0, 1.004, 1.0, -0.01717, 0.0, -0.01717, 0.0, 0.0, 1.0, 0.0, 1.0, 1.0, 0.0, 1.0, 0.0, 0.0, 1.0, 0.0, 1.0, 0.9412, 0.0, 0.9412])
me_cube_1344.use_remesh_preserve_volume = False
me_cube_1344.use_remesh_preserve_attributes = False
me_cube_1344.use_mirror_vertex_groups = False
me_cube_1344.update()
me_cube_1343 = bpy.data.meshes.new('Cube.1343')
me_cube_1343.from_pydata([(-0.4431, -0.4282, -0.3123), (-0.4431, -0.4282, 0.3123), (-0.4431, 0.4282, -0.3123), (-0.4431, 0.4282, 0.3123), (0.4431, -0.4282, -0.3123), (0.4431, -0.4282, 0.3123), (0.4431, 0.4282, -0.3123), (0.4431, 0.4282, 0.3123)], [], [(1, 3, 2, 0), (3, 7, 6, 2), (7, 5, 4, 6), (5, 1, 0, 4), (0, 2, 6, 4), (5, 7, 3, 1)])
_uv = me_cube_1343.uv_layers.new(name='UVMap')
_uv.uv.foreach_set('vector', [0.1096, 1.011, 1.11, 1.011, 1.11, -0.01717, 0.1096, -0.01717, 0.0, 0.9926, 1.0, 0.9926, 1.0, -0.01717, 0.0, -0.01717, 0.1024, 0.9975, 1.102, 0.9975, 1.102, -0.01717, 0.1024, -0.01717, 0.0, 1.004, 1.0, 1.004, 1.0, -0.01717, 0.0, -0.01717, 0.0, 0.0, 1.0, 0.0, 1.0, 1.0, 0.0, 1.0, 0.0, 0.0, 1.0, 0.0, 1.0, 0.9412, 0.0, 0.9412])
me_cube_1343.use_remesh_preserve_volume = False
me_cube_1343.use_remesh_preserve_attributes = False
me_cube_1343.use_mirror_vertex_groups = False
me_cube_1343.update()
me_cube_1331 = bpy.data.meshes.new('Cube.1331')
me_cube_1331.from_pydata([(-1.098, -1.854, -0.7634), (-1.098, -1.854, 0.2805), (-1.098, 2.238, -0.7634), (-1.098, 2.238, 0.2805), (0.5897, -1.854, -0.7634), (0.5897, -1.854, 0.2805), (0.5897, 2.238, -0.7634), (0.5897, 2.238, 0.2805), (-0.8916, -1.854, -0.7634), (-0.8916, -1.854, 0.1756), (0.3828, -1.854, 0.1756), (0.3828, -1.854, -0.7634), (-0.8916, -2.422, -0.7634), (-0.8916, -2.422, 0.1756), (0.3828, -2.422, 0.1756), (0.3828, -2.422, -0.7634), (-0.8916, -2.492, 0.1756), (0.3828, -2.492, 0.1756), (-0.8916, -2.492, 0.2386), (0.3828, -2.492, 0.2386), (-0.8916, -3.076, 0.2386), (0.3828, -3.076, 0.2386), (-0.8916, -3.076, -0.3097), (0.3828, -3.076, -0.3097), (-0.8916, -3.041, -0.4833), (0.3828, -3.041, -0.4833), (-0.8916, -2.943, -0.6305), (0.3828, -2.943, -0.6305), (-0.8916, -2.795, -0.7289), (0.3828, -2.795, -0.7289), (-0.8916, -2.622, -0.7634), (0.3828, -2.622, -0.7634), (-0.6931, -2.492, 0.7215), (0.1843, -2.492, 0.7215), (-0.6931, -3.076, 0.7215), (0.1843, -3.076, 0.7215), (-0.6931, -2.492, 0.8414), (0.1843, -2.492, 0.8414), (-0.6931, -3.076, 0.8414), (0.1843, -3.076, 0.8414), (1.098, 2.743, -0.8414), (1.001, 2.978, -0.8414), (0.7657, 3.076, -0.8414), (0.5303, 2.978, -0.8414), (0.4328, 2.743, -0.8414), (0.5303, 2.507, -0.8414), (0.7657, 2.41, -0.8414), (1.001, 2.507, -0.8414), (1.032, 2.743, -0.5064), (0.9418, 2.978, -0.5438), (0.7244, 3.076, -0.6338), (0.5069, 2.978, -0.7239), (0.4169, 2.743, -0.7612), (0.5069, 2.507, -0.7239), (0.7244, 2.41, -0.6338), (0.9418, 2.507, -0.5438), (0.8421, 2.743, -0.2225), (0.7732, 2.978, -0.2914), (0.6067, 3.076, -0.4578), (0.4403, 2.978, -0.6242), (0.3714, 2.743, -0.6931), (0.4403, 2.507, -0.6242), (0.6067, 2.41, -0.4578), (0.7732, 2.507, -0.2914), (0.5581, 2.743, -0.03271), (0.5208, 2.978, -0.1228), (0.4307, 3.076, -0.3402), (0.3407, 2.978, -0.5576), (0.3034, 2.743, -0.6477), (0.3407, 2.507, -0.5576), (0.4307, 2.41, -0.3402), (0.5208, 2.507, -0.1228), (0.2231, 2.743, 0.03392), (0.2231, 2.978, -0.06356), (0.2231, 3.076, -0.2989), (0.2231, 2.978, -0.5342), (0.2231, 2.743, -0.6317), (0.2231, 2.507, -0.5342), (0.2231, 2.41, -0.2989), (0.2231, 2.507, -0.06356), (0.03013, 2.704, 0.03392), (-0.05993, 2.922, -0.06356), (-0.09723, 3.012, -0.2989), (-0.05993, 2.922, -0.5342), (0.03013, 2.704, -0.6317), (0.1202, 2.487, -0.5342), (0.1575, 2.397, -0.2989), (0.1202, 2.487, -0.06356), (-0.1335, 2.595, 0.03392), (-0.2999, 2.761, -0.06356), (-0.3688, 2.83, -0.2989), (-0.2999, 2.761, -0.5342), (-0.1335, 2.595, -0.6317), (0.03294, 2.429, -0.5342), (0.1019, 2.36, -0.2989), (0.03294, 2.429, -0.06356), (-0.2428, 2.431, 0.03392), (-0.4602, 2.521, -0.06356), (-0.5503, 2.559, -0.2989), (-0.4602, 2.521, -0.5342), (-0.2428, 2.431, -0.6317), (-0.02536, 2.341, -0.5342), (0.0647, 2.304, -0.2989), (-0.02536, 2.341, -0.06356), (-0.2812, 2.238, 0.03392), (-0.5165, 2.238, -0.06356), (-0.614, 2.238, -0.2989), (-0.5165, 2.238, -0.5342), (-0.2812, 2.238, -0.6317), (-0.04584, 2.238, -0.5342), (0.05164, 2.238, -0.2989), (-0.04584, 2.238, -0.06356)], [], [(1, 3, 2, 0), (3, 7, 6, 2), (7, 5, 4, 6), (8, 11, 15, 12), (0, 2, 6, 4), (5, 7, 3, 1), (8, 9, 1, 0), (10, 11, 4, 5), (9, 10, 5, 1), (14, 13, 16, 17), (14, 13, 12, 15), (10, 9, 13, 14), (11, 10, 14, 15), (9, 8, 12, 13), (17, 16, 18, 19), (18, 20, 34, 32), (21, 20, 22, 23), (23, 22, 24, 25), (25, 24, 26, 27), (27, 26, 28, 29), (29, 28, 30, 31), (15, 31, 30, 12), (12, 30, 28, 26, 24, 22, 20, 18, 16, 13), (14, 17, 19, 21, 23, 25, 27, 29, 31, 15), (32, 34, 38, 36), (21, 19, 33, 35), (20, 21, 35, 34), (19, 18, 32, 33), (37, 36, 38, 39), (35, 33, 37, 39), (34, 35, 39, 38), (33, 32, 36, 37), (40, 48, 55, 47), (47, 55, 54, 46), (46, 54, 53, 45), (45, 53, 52, 44), (44, 52, 51, 43), (43, 51, 50, 42), (42, 50, 49, 41), (41, 49, 48, 40), (48, 56, 63, 55), (55, 63, 62, 54), (54, 62, 61, 53), (53, 61, 60, 52), (52, 60, 59, 51), (51, 59, 58, 50), (50, 58, 57, 49), (49, 57, 56, 48), (56, 64, 71, 63), (63, 71, 70, 62), (62, 70, 69, 61), (61, 69, 68, 60), (60, 68, 67, 59), (59, 67, 66, 58), (58, 66, 65, 57), (57, 65, 64, 56), (64, 72, 79, 71), (71, 79, 78, 70), (70, 78, 77, 69), (69, 77, 76, 68), (68, 76, 75, 67), (67, 75, 74, 66), (66, 74, 73, 65), (65, 73, 72, 64), (72, 80, 87, 79), (79, 87, 86, 78), (78, 86, 85, 77), (77, 85, 84, 76), (76, 84, 83, 75), (75, 83, 82, 74), (74, 82, 81, 73), (73, 81, 80, 72), (80, 88, 95, 87), (87, 95, 94, 86), (86, 94, 93, 85), (85, 93, 92, 84), (84, 92, 91, 83), (83, 91, 90, 82), (82, 90, 89, 81), (81, 89, 88, 80), (88, 96, 103, 95), (95, 103, 102, 94), (94, 102, 101, 93), (93, 101, 100, 92), (92, 100, 99, 91), (91, 99, 98, 90), (90, 98, 97, 89), (89, 97, 96, 88), (96, 104, 111, 103), (103, 111, 110, 102), (102, 110, 109, 101), (101, 109, 108, 100), (100, 108, 107, 99), (99, 107, 106, 98), (98, 106, 105, 97), (97, 105, 104, 96), (41, 40, 47, 46, 45, 44, 43, 42), (105, 106, 107, 108, 109, 110, 111, 104)])
me_cube_1331.use_remesh_preserve_volume = False
me_cube_1331.use_remesh_preserve_attributes = False
me_cube_1331.use_mirror_vertex_groups = False
me_cube_1331.update()
me_cube_1328 = bpy.data.meshes.new('Cube.1328')
me_cube_1328.from_pydata([(0.131, -0.1314, -0.3325), (0.131, -0.1314, 0.3325), (0.131, 0.1314, -0.3325), (0.131, 0.1314, 0.3325), (-0.131, -0.1314, -0.3325), (-0.131, -0.1314, 0.3325), (-0.131, 0.1314, -0.3325), (-0.131, 0.1314, 0.3325)], [], [(1, 0, 2, 3), (3, 2, 6, 7), (7, 6, 4, 5), (5, 4, 0, 1), (0, 4, 6, 2), (5, 1, 3, 7)])
_uv = me_cube_1328.uv_layers.new(name='UVMap')
_uv.uv.foreach_set('vector', [0.0, 0.9165, 0.0, 0.0, 1.0, 0.0, 1.0, 0.9165, 1.0, 0.9165, 1.0, 0.0, 0.0, 0.0, 0.0, 0.9165, 1.0, 0.9165, 1.0, 0.0, 0.0, 0.0, 0.0, 0.9165, 0.0, 0.9165, 0.0, 0.0, 1.0, 0.0, 1.0, 0.9165, 0.0, 0.0, 1.0, 0.0, 1.0, 1.0, 0.0, 1.0, 0.02721, 0.9242, 0.9296, 0.9327, 0.9074, 0.9928, 0.02721, 0.9847])
me_cube_1328.use_remesh_preserve_volume = False
me_cube_1328.use_remesh_preserve_attributes = False
me_cube_1328.use_mirror_vertex_groups = False
me_cube_1328.update()
me_cube_1327 = bpy.data.meshes.new('Cube.1327')
me_cube_1327.from_pydata([(0.131, -0.07848, -0.3418), (0.131, -0.07848, 0.3418), (0.131, 0.07848, -0.3418), (0.131, 0.07848, 0.3418), (-0.131, -0.07848, -0.3418), (-0.131, -0.07848, 0.3418), (-0.131, 0.07848, -0.3418), (-0.131, 0.07848, 0.3418)], [], [(1, 0, 2, 3), (3, 2, 6, 7), (7, 6, 4, 5), (5, 4, 0, 1), (0, 4, 6, 2), (5, 1, 3, 7)])
_uv = me_cube_1327.uv_layers.new(name='UVMap')
_uv.uv.foreach_set('vector', [0.01008, 0.8629, 0.01008, 0.1371, 0.7617, 0.1371, 0.7617, 0.8629, 1.0, 1.0, 1.0, 0.0, 0.0, 0.0, 0.0, 1.0, 0.7617, 0.8629, 0.7617, 0.1371, 0.01008, 0.1371, 0.01008, 0.8629, 0.0, 1.0, 0.0, 0.0, 1.0, 0.0, 1.0, 1.0, 1.0, 0.0, 0.0, 0.0, 0.0, 0.0, 1.0, 0.0, 0.0, 1.0, 1.0, 1.0, 1.0, 1.0, 0.0, 1.0])
me_cube_1327.materials.append(mat_feuerkasten_mat)
me_cube_1327.use_remesh_preserve_volume = False
me_cube_1327.use_remesh_preserve_attributes = False
me_cube_1327.use_mirror_vertex_groups = False
me_cube_1327.update()
me_cube_1325 = bpy.data.meshes.new('Cube.1325')
me_cube_1325.from_pydata([(0.1608, -0.05888, -0.3699), (0.2143, -0.07848, 0.2367), (0.1608, 0.05888, -0.3699), (0.2143, 0.07848, 0.2367), (-0.1608, -0.05888, -0.3699), (-0.2143, -0.07848, 0.2367), (-0.1608, 0.05888, -0.3699), (-0.2143, 0.07848, 0.2367), (0.2143, -0.07848, -0.1735), (0.2143, 0.07848, -0.1735), (-0.2143, 0.07848, -0.1735), (-0.2143, -0.07848, -0.1735), (0.1883, 0.06897, -0.3388), (-0.1883, 0.06897, -0.3388), (-0.1883, -0.06897, -0.3388), (0.1883, -0.06897, -0.3388), (0.2275, -0.0833, 0.2319), (0.2275, 0.0833, 0.2319), (-0.2275, -0.0833, 0.2319), (-0.2275, 0.0833, 0.2319), (0.2275, -0.0833, 0.256), (0.2275, 0.0833, 0.256), (-0.2275, -0.0833, 0.256), (-0.2275, 0.0833, 0.256), (0.212, -0.07762, 0.256), (0.212, 0.07762, 0.256), (-0.212, -0.07762, 0.256), (-0.212, 0.07762, 0.256), (0.1827, -0.06693, 0.3282), (0.1827, 0.06693, 0.3282), (-0.1827, -0.06693, 0.3282), (-0.1827, 0.06693, 0.3282), (0.1192, -0.04366, 0.3699), (0.1192, 0.04366, 0.3699), (-0.1192, -0.04366, 0.3699), (-0.1192, 0.04366, 0.3699), (0.07582, 0.0833, 0.2319), (-0.07582, 0.0833, 0.2319), (-0.07582, -0.0833, 0.2319), (0.07582, -0.0833, 0.2319), (0.07582, 0.0833, 0.256), (-0.07582, 0.0833, 0.256), (-0.07582, -0.0833, 0.256), (0.07582, -0.0833, 0.256), (0.07065, 0.07762, 0.256), (-0.07065, 0.07762, 0.256), (-0.1673, -0.07762, 0.256), (0.1673, -0.07762, 0.256), (0.06091, 0.06693, 0.3282), (-0.06091, 0.06693, 0.3282), (-0.1443, -0.06693, 0.3282), (0.1443, -0.06693, 0.3282), (0.03973, 0.04366, 0.3699), (-0.03973, 0.04366, 0.3699), (-0.03973, -0.04366, 0.3699), (0.03973, -0.04366, 0.3699), (0.0, 0.0833, 0.2319), (0.0, -0.0833, 0.2319), (0.0, 0.0833, 0.256), (0.0, -0.0833, 0.256), (0.0, 0.07762, 0.256), (0.0, -0.07762, 0.256), (0.0, 0.06693, 0.3282), (0.0, -0.05839, 0.3435), (0.0, 0.04366, 0.3699), (0.0, -0.04366, 0.3699), (0.1589, -0.05863, -0.3485), (0.2074, -0.07685, 0.2367), (0.1589, 0.05863, -0.3485), (0.2074, 0.0801, 0.2367), (-0.1589, -0.05863, -0.3485), (-0.2074, -0.07685, 0.2367), (-0.1589, 0.05863, -0.3485), (-0.2074, 0.0801, 0.2367), (0.2078, -0.07688, -0.1679), (0.2053, 0.07885, -0.1659), (-0.2053, 0.07885, -0.1659), (-0.2078, -0.07688, -0.1679), (0.1833, 0.06792, -0.3229), (-0.1833, 0.06792, -0.3229), (-0.1833, -0.06792, -0.3229), (0.1833, -0.06792, -0.3229), (0.2206, -0.08168, 0.2319), (0.2206, 0.08168, 0.2319), (-0.2206, -0.08168, 0.2319), (-0.2206, 0.08168, 0.2319), (0.2219, -0.08198, 0.2434), (0.2219, 0.08198, 0.2434), (-0.2219, -0.08198, 0.2434), (-0.2219, 0.08198, 0.2434), (0.2111, -0.07739, 0.2343), (0.2111, 0.07739, 0.2343), (-0.2111, -0.07739, 0.2343), (-0.2111, 0.07739, 0.2343), (0.1793, -0.06634, 0.3085), (0.1793, 0.06634, 0.3085), (-0.1793, -0.06634, 0.3085), (-0.1793, 0.06634, 0.3085), (0.1181, -0.04351, 0.3482), (0.1181, 0.04351, 0.3482), (-0.1181, -0.04351, 0.3482), (-0.1181, 0.04351, 0.3482), (0.07582, 0.08101, 0.2319), (-0.07582, 0.08101, 0.2319), (-0.07582, -0.08101, 0.2319), (0.07582, -0.08101, 0.2319), (0.07582, 0.08168, 0.2405), (-0.07582, 0.08168, 0.2405), (-0.07582, -0.08168, 0.2405), (0.07582, -0.08168, 0.2405), (0.07065, 0.07693, 0.2351), (-0.07065, 0.07693, 0.2351), (-0.1673, -0.07709, 0.2347), (0.1673, -0.07709, 0.2347), (0.06091, 0.06603, 0.308), (-0.06091, 0.06603, 0.308), (-0.1399, -0.06354, 0.3211), (0.1399, -0.06354, 0.3211), (0.03973, 0.04344, 0.3481), (-0.03973, 0.04344, 0.3481), (-0.03973, -0.04344, 0.3481), (0.03973, -0.04344, 0.3481), (0.0, 0.08101, 0.2319), (0.0, -0.08101, 0.2319), (0.0, 0.08168, 0.2405), (0.0, -0.08168, 0.2405), (0.0, 0.07693, 0.2351), (0.0, -0.07762, 0.2341), (0.0, 0.06603, 0.308), (0.0, -0.05528, 0.3358), (0.0, 0.04344, 0.3481), (0.0, -0.04344, 0.3481)], [], [(15, 0, 2, 12), (12, 2, 6, 13), (13, 6, 4, 14), (14, 4, 0, 15), (0, 4, 6, 2), (5, 11, 8, 1), (7, 10, 11, 5), (3, 9, 10, 7), (1, 8, 9, 3), (11, 14, 15, 8), (10, 13, 14, 11), (9, 12, 13, 10), (8, 15, 12, 9), (42, 46, 26, 22), (38, 42, 22, 18), (18, 22, 23, 19), (36, 40, 21, 17), (17, 21, 20, 16), (46, 50, 30, 26), (22, 26, 27, 23), (40, 44, 25, 21), (21, 25, 24, 20), (50, 54, 34, 30), (26, 30, 31, 27), (44, 48, 29, 25), (25, 29, 28, 24), (55, 32, 33, 52), (30, 34, 35, 31), (48, 52, 33, 29), (29, 33, 32, 28), (31, 35, 53, 49), (62, 64, 52, 48), (34, 54, 53, 35), (65, 55, 52, 64), (27, 31, 49, 45), (60, 62, 48, 44), (28, 32, 55, 51), (63, 65, 54, 50), (23, 27, 45, 41), (58, 60, 44, 40), (24, 28, 51, 47), (19, 23, 41, 37), (56, 58, 40, 36), (16, 20, 43, 39), (57, 59, 42, 38), (20, 24, 47, 43), (59, 61, 46, 42), (43, 47, 61, 59), (39, 43, 59, 57), (37, 41, 58, 56), (41, 45, 60, 58), (51, 55, 65, 63), (45, 49, 62, 60), (54, 65, 64, 53), (49, 53, 64, 62), (66, 81, 78, 68), (68, 78, 79, 72), (72, 79, 80, 70), (70, 80, 81, 66), (70, 66, 68, 72), (77, 71, 67, 74), (76, 73, 71, 77), (73, 76, 75, 69), (74, 67, 69, 75), (80, 77, 74, 81), (79, 76, 77, 80), (78, 75, 76, 79), (81, 74, 75, 78), (112, 108, 88, 92), (108, 104, 84, 88), (88, 84, 85, 89), (106, 102, 83, 87), (87, 83, 82, 86), (116, 112, 92, 96), (92, 88, 89, 93), (110, 106, 87, 91), (91, 87, 86, 90), (120, 116, 96, 100), (96, 92, 93, 97), (114, 110, 91, 95), (95, 91, 90, 94), (98, 121, 118, 99), (100, 96, 97, 101), (118, 114, 95, 99), (99, 95, 94, 98), (101, 97, 115, 119), (130, 128, 114, 118), (120, 100, 101, 119), (121, 131, 130, 118), (97, 93, 111, 115), (128, 126, 110, 114), (98, 94, 117, 121), (131, 129, 116, 120), (93, 89, 107, 111), (126, 124, 106, 110), (94, 90, 113, 117), (89, 85, 103, 107), (124, 122, 102, 106), (86, 82, 105, 109), (125, 123, 104, 108), (90, 86, 109, 113), (127, 125, 108, 112), (113, 109, 125, 127), (109, 105, 123, 125), (107, 103, 122, 124), (111, 107, 124, 126), (121, 117, 129, 131), (115, 111, 126, 128), (131, 120, 119, 130), (119, 115, 128, 130), (3, 69, 67, 1), (3, 7, 73, 69), (5, 71, 73, 7), (1, 67, 71, 5), (16, 82, 83, 17), (37, 103, 85, 19), (19, 85, 84, 18), (39, 105, 82, 16), (17, 83, 102, 36), (56, 122, 103, 37), (18, 84, 104, 38), (57, 123, 105, 39), (47, 113, 127, 61), (63, 129, 117, 51), (51, 117, 113, 47), (46, 112, 116, 50), (36, 102, 122, 56), (38, 104, 123, 57), (61, 127, 112, 46), (50, 116, 129, 63)])
_uv = me_cube_1325.uv_layers.new(name='UVMap')
_uv.uv.foreach_set('vector', [0.7484, 0.07456, 0.6934, 0.04178, 0.6624, 0.0871, 0.7057, 0.1232, 0.7057, 0.1232, 0.6624, 0.0871, 0.2938, 0.09138, 0.2505, 0.1275, 0.2505, 0.1275, 0.2938, 0.09138, 0.2627, 0.04606, 0.2078, 0.07884, 0.2078, 0.07884, 0.2627, 0.04606, 0.6934, 0.04178, 0.7484, 0.07456, 0.6934, 0.04178, 0.2627, 0.04606, 0.2938, 0.09138, 0.6624, 0.0871, 0.1426, 0.8039, 0.1526, 0.3544, 0.7986, 0.3502, 0.8074, 0.8039, 0.2544, 0.7838, 0.2178, 0.3064, 0.17, 0.312, 0.1171, 0.809, 0.7381, 0.8915, 0.7239, 0.8573, 0.1884, 0.8616, 0.1868, 0.8915, 0.8493, 0.8153, 0.8003, 0.2528, 0.6707, 0.2987, 0.7471, 0.7821, 0.1551, 0.2746, 0.2078, 0.07884, 0.7484, 0.07456, 0.8011, 0.2703, 0.2103, 0.303, 0.2505, 0.1275, 0.2078, 0.07884, 0.1551, 0.2746, 0.7458, 0.2987, 0.7057, 0.1232, 0.2505, 0.1275, 0.2103, 0.303, 0.8011, 0.2703, 0.7484, 0.07456, 0.7057, 0.1232, 0.7458, 0.2987, 0.3301, 0.8779, 0.157, 0.8761, 0.07221, 0.8761, 0.04028, 0.8779, 0.3301, 0.7973, 0.3301, 0.8265, 0.06219, 0.8479, 0.06219, 0.8187, 0.04028, 0.8487, 0.04028, 0.8779, 0.1026, 0.8334, 0.1026, 0.8084, 0.5991, 0.8084, 0.5991, 0.8334, 0.8473, 0.8334, 0.8473, 0.8084, 0.8004, 0.8169, 0.8004, 0.842, 0.8627, 0.8865, 0.8627, 0.8573, 0.2496, 0.2893, 0.2827, 0.348, 0.2315, 0.348, 0.1896, 0.2893, 0.04028, 0.8779, 0.07221, 0.8761, 0.1263, 0.8347, 0.1026, 0.8334, 0.5991, 0.8334, 0.5912, 0.8347, 0.8236, 0.8347, 0.8473, 0.8334, 0.8026, 0.8334, 0.7789, 0.8347, 0.833, 0.8761, 0.8649, 0.8779, 0.2827, 0.348, 0.4232, 0.3763, 0.3197, 0.3763, 0.2315, 0.348, 0.2912, 0.3093, 0.3492, 0.3147, 0.3492, 0.3829, 0.2912, 0.3883, 0.5912, 0.8347, 0.5761, 0.9133, 0.7784, 0.9133, 0.8236, 0.8347, 0.788, 0.8521, 0.769, 0.9133, 0.7966, 0.9526, 0.8546, 0.8957, 0.5241, 0.3266, 0.5833, 0.3266, 0.5833, 0.371, 0.5241, 0.371, 0.3492, 0.3147, 0.4058, 0.3266, 0.4058, 0.371, 0.3492, 0.3829, 0.5761, 0.9133, 0.5423, 0.9653, 0.677, 0.9653, 0.7784, 0.9133, 0.6399, 0.3829, 0.5833, 0.371, 0.5833, 0.3266, 0.6399, 0.3147, 0.1715, 0.9133, 0.2729, 0.9653, 0.4076, 0.9653, 0.3738, 0.9133, 0.475, 0.9133, 0.475, 0.9653, 0.5423, 0.9653, 0.5761, 0.9133, 0.4058, 0.3266, 0.465, 0.3266, 0.465, 0.371, 0.4058, 0.371, 0.4946, 0.3266, 0.5241, 0.3266, 0.5241, 0.371, 0.4946, 0.371, 0.1263, 0.8347, 0.1715, 0.9133, 0.3738, 0.9133, 0.3587, 0.8347, 0.475, 0.8347, 0.475, 0.9133, 0.5761, 0.9133, 0.5912, 0.8347, 0.7184, 0.348, 0.6302, 0.3763, 0.5267, 0.3763, 0.6672, 0.348, 0.475, 0.3586, 0.475, 0.3763, 0.4232, 0.3763, 0.2827, 0.348, 0.1026, 0.8334, 0.1263, 0.8347, 0.3587, 0.8347, 0.3508, 0.8334, 0.475, 0.8334, 0.475, 0.8347, 0.5912, 0.8347, 0.5991, 0.8334, 0.7603, 0.2893, 0.7184, 0.348, 0.6672, 0.348, 0.7003, 0.2893, 0.1026, 0.8084, 0.1026, 0.8334, 0.3508, 0.8334, 0.3508, 0.8084, 0.475, 0.8084, 0.475, 0.8334, 0.5991, 0.8334, 0.5991, 0.8084, 0.8596, 0.8359, 0.8596, 0.8651, 0.6199, 0.8265, 0.6199, 0.7973, 0.475, 0.7973, 0.475, 0.8265, 0.3301, 0.8265, 0.3301, 0.7973, 0.8042, 0.3971, 0.777, 0.3956, 0.7048, 0.3956, 0.5573, 0.3971, 0.4339, 0.3971, 0.4339, 0.3956, 0.1631, 0.3956, 0.3105, 0.3971, 0.5573, 0.3971, 0.7048, 0.3956, 0.4339, 0.3956, 0.4339, 0.3971, 0.6199, 0.7973, 0.6199, 0.8265, 0.475, 0.8265, 0.475, 0.7973, 0.3508, 0.8084, 0.3508, 0.8334, 0.475, 0.8334, 0.475, 0.8084, 0.3508, 0.8334, 0.3587, 0.8347, 0.475, 0.8347, 0.475, 0.8334, 0.6672, 0.348, 0.5267, 0.3763, 0.475, 0.3763, 0.475, 0.3586, 0.3587, 0.8347, 0.3738, 0.9133, 0.475, 0.9133, 0.475, 0.8347, 0.465, 0.3266, 0.4946, 0.3266, 0.4946, 0.371, 0.465, 0.371, 0.3738, 0.9133, 0.4076, 0.9653, 0.475, 0.9653, 0.475, 0.9133, 0.69, 0.06718, 0.7386, 0.09397, 0.6978, 0.1397, 0.6594, 0.1097, 0.6594, 0.1097, 0.6978, 0.1397, 0.2584, 0.1439, 0.2967, 0.114, 0.2967, 0.114, 0.2584, 0.1439, 0.2176, 0.09825, 0.2662, 0.07146, 0.2662, 0.07146, 0.2176, 0.09825, 0.7386, 0.09397, 0.69, 0.06718, 0.2662, 0.07146, 0.69, 0.06718, 0.6594, 0.1097, 0.2967, 0.114, 0.1681, 0.2816, 0.08109, 0.8527, 0.8688, 0.8527, 0.7881, 0.2773, 0.4296, 0.753, 0.1877, 0.8115, 0.1392, 0.7918, 0.4035, 0.717, 0.1344, 0.8141, 0.2251, 0.311, 0.731, 0.3067, 0.8155, 0.8141, 0.3371, 0.7322, 0.7194, 0.7369, 0.6827, 0.7685, 0.3426, 0.7732, 0.2176, 0.09825, 0.1681, 0.2816, 0.7881, 0.2773, 0.7386, 0.09397, 0.2584, 0.1439, 0.2251, 0.311, 0.1681, 0.2816, 0.2176, 0.09825, 0.6978, 0.1397, 0.731, 0.3067, 0.2251, 0.311, 0.2584, 0.1439, 0.7386, 0.09397, 0.7881, 0.2773, 0.731, 0.3067, 0.6978, 0.1397, 0.1571, 0.8503, 0.3303, 0.8586, 0.05152, 0.8622, 0.07399, 0.8499, 0.3303, 0.8586, 0.3304, 0.8481, 0.05404, 0.8483, 0.05152, 0.8622, 0.05152, 0.8622, 0.05404, 0.8483, 0.1133, 0.8087, 0.1113, 0.8205, 0.5993, 0.8177, 0.5993, 0.8089, 0.8366, 0.8087, 0.8386, 0.8205, 0.8386, 0.8205, 0.8366, 0.8087, 0.8959, 0.8483, 0.8984, 0.8622, 0.2128, 0.9493, 0.1571, 0.8503, 0.07399, 0.8499, 0.1381, 0.9353, 0.07399, 0.8499, 0.05152, 0.8622, 0.1113, 0.8205, 0.1277, 0.8121, 0.5913, 0.8131, 0.5993, 0.8177, 0.8386, 0.8205, 0.8223, 0.8121, 0.8223, 0.8121, 0.8386, 0.8205, 0.8984, 0.8622, 0.8759, 0.8499, 0.402, 0.9734, 0.2128, 0.9493, 0.1381, 0.9353, 0.258, 0.9735, 0.1381, 0.9353, 0.07399, 0.8499, 0.1277, 0.8121, 0.1771, 0.8927, 0.5442, 0.9595, 0.5564, 0.8955, 0.7429, 0.8948, 0.703, 0.9599, 0.7728, 0.8927, 0.8223, 0.8121, 0.8759, 0.8499, 0.8119, 0.9353, 0.692, 0.9735, 0.548, 0.9734, 0.5423, 0.9419, 0.6751, 0.942, 0.258, 0.9735, 0.1381, 0.9353, 0.1771, 0.8927, 0.2748, 0.942, 0.5423, 0.9419, 0.5762, 0.8923, 0.7728, 0.8927, 0.6751, 0.942, 0.6751, 0.942, 0.7728, 0.8927, 0.8119, 0.9353, 0.692, 0.9735, 0.2748, 0.942, 0.1771, 0.8927, 0.3737, 0.8923, 0.4076, 0.9419, 0.475, 0.9419, 0.475, 0.8923, 0.5762, 0.8923, 0.5423, 0.9419, 0.402, 0.9734, 0.258, 0.9735, 0.2748, 0.942, 0.4076, 0.9419, 0.548, 0.9734, 0.475, 0.9734, 0.475, 0.9419, 0.5423, 0.9419, 0.2219, 0.9599, 0.1819, 0.8948, 0.3685, 0.8955, 0.3807, 0.9595, 0.4624, 0.9595, 0.4624, 0.8955, 0.5564, 0.8955, 0.5442, 0.9595, 0.692, 0.9735, 0.8119, 0.9353, 0.7371, 0.9493, 0.548, 0.9734, 0.475, 0.9734, 0.475, 0.9635, 0.2128, 0.9493, 0.402, 0.9734, 0.1277, 0.8121, 0.1113, 0.8205, 0.3507, 0.8177, 0.3587, 0.8131, 0.475, 0.8131, 0.475, 0.8177, 0.5993, 0.8177, 0.5913, 0.8131, 0.8119, 0.9353, 0.8759, 0.8499, 0.7928, 0.8503, 0.7371, 0.9493, 0.1113, 0.8205, 0.1133, 0.8087, 0.3506, 0.8089, 0.3507, 0.8177, 0.475, 0.8177, 0.475, 0.8089, 0.5993, 0.8089, 0.5993, 0.8177, 0.8984, 0.8622, 0.8959, 0.8483, 0.6195, 0.8481, 0.6196, 0.8586, 0.475, 0.8586, 0.475, 0.8481, 0.3304, 0.8481, 0.3303, 0.8586, 0.8759, 0.8499, 0.8984, 0.8622, 0.6196, 0.8586, 0.7928, 0.8503, 0.475, 0.8497, 0.475, 0.8586, 0.3303, 0.8586, 0.1571, 0.8503, 0.7928, 0.8503, 0.6196, 0.8586, 0.475, 0.8586, 0.475, 0.8497, 0.6196, 0.8586, 0.6195, 0.8481, 0.475, 0.8481, 0.475, 0.8586, 0.3507, 0.8177, 0.3506, 0.8089, 0.475, 0.8089, 0.475, 0.8177, 0.3587, 0.8131, 0.3507, 0.8177, 0.475, 0.8177, 0.475, 0.8131, 0.548, 0.9734, 0.7371, 0.9493, 0.475, 0.9635, 0.475, 0.9734, 0.3807, 0.9595, 0.3685, 0.8955, 0.4624, 0.8955, 0.4624, 0.9595, 0.475, 0.9734, 0.402, 0.9734, 0.4076, 0.9419, 0.475, 0.9419, 0.4076, 0.9419, 0.3737, 0.8923, 0.475, 0.8923, 0.475, 0.9419, 0.8272, 0.8144, 0.8155, 0.8141, 0.8688, 0.8527, 0.8825, 0.8532, 0.8272, 0.8144, 0.1227, 0.8144, 0.1344, 0.8141, 0.8155, 0.8141, 0.06745, 0.8532, 0.08109, 0.8527, 0.1344, 0.8141, 0.1227, 0.8144, 0.8825, 0.8532, 0.8688, 0.8527, 0.08109, 0.8527, 0.06745, 0.8532, 0.9096, 0.8487, 0.8959, 0.8483, 0.8366, 0.8087, 0.8473, 0.8084, 0.3508, 0.8084, 0.3506, 0.8089, 0.1133, 0.8087, 0.1026, 0.8084, 0.1026, 0.8084, 0.1133, 0.8087, 0.05404, 0.8483, 0.04028, 0.8487, 0.6199, 0.8487, 0.6195, 0.8481, 0.8959, 0.8483, 0.9096, 0.8487, 0.8473, 0.8084, 0.8366, 0.8087, 0.5993, 0.8089, 0.5991, 0.8084, 0.475, 0.8084, 0.475, 0.8089, 0.3506, 0.8089, 0.3508, 0.8084, 0.04028, 0.8487, 0.05404, 0.8483, 0.3304, 0.8481, 0.3301, 0.8487, 0.475, 0.8487, 0.475, 0.8481, 0.6195, 0.8481, 0.6199, 0.8487, 0.7929, 0.8761, 0.7928, 0.8503, 0.475, 0.8497, 0.475, 0.8761, 0.475, 0.9739, 0.475, 0.9635, 0.7371, 0.9493, 0.7462, 0.959, 0.7462, 0.959, 0.7371, 0.9493, 0.7928, 0.8503, 0.7929, 0.8761, 0.157, 0.8761, 0.1571, 0.8503, 0.2128, 0.9493, 0.2037, 0.959, 0.5991, 0.8084, 0.5993, 0.8089, 0.475, 0.8089, 0.475, 0.8084, 0.3301, 0.8487, 0.3304, 0.8481, 0.475, 0.8481, 0.475, 0.8487, 0.475, 0.8761, 0.475, 0.8497, 0.1571, 0.8503, 0.157, 0.8761, 0.2037, 0.959, 0.2128, 0.9493, 0.475, 0.9635, 0.475, 0.9739])
me_cube_1325.materials.append(mat_trashbin_mat)
me_cube_1325.use_remesh_preserve_volume = False
me_cube_1325.use_remesh_preserve_attributes = False
me_cube_1325.use_mirror_vertex_groups = False
me_cube_1325.update()
me_cube_1310 = bpy.data.meshes.new('Cube.1310')
me_cube_1310.from_pydata([(-0.4431, -0.4282, -0.3123), (-0.4431, -0.4282, 0.3123), (-0.4431, 0.4282, -0.3123), (-0.4431, 0.4282, 0.3123), (0.4431, -0.4282, -0.3123), (0.4431, -0.4282, 0.3123), (0.4431, 0.4282, -0.3123), (0.4431, 0.4282, 0.3123)], [], [(1, 3, 2, 0), (3, 7, 6, 2), (7, 5, 4, 6), (5, 1, 0, 4), (0, 2, 6, 4), (5, 7, 3, 1)])
_uv = me_cube_1310.uv_layers.new(name='UVMap')
_uv.uv.foreach_set('vector', [0.1096, 1.011, 1.11, 1.011, 1.11, -0.01717, 0.1096, -0.01717, 0.0, 0.9926, 1.0, 0.9926, 1.0, -0.01717, 0.0, -0.01717, 0.1024, 0.9975, 1.102, 0.9975, 1.102, -0.01717, 0.1024, -0.01717, 0.0, 1.004, 1.0, 1.004, 1.0, -0.01717, 0.0, -0.01717, 0.0, 0.0, 1.0, 0.0, 1.0, 1.0, 0.0, 1.0, 0.0, 0.0, 1.0, 0.0, 1.0, 0.9412, 0.0, 0.9412])
me_cube_1310.use_remesh_preserve_volume = False
me_cube_1310.use_remesh_preserve_attributes = False
me_cube_1310.use_mirror_vertex_groups = False
me_cube_1310.update()
me_cube_1309 = bpy.data.meshes.new('Cube.1309')
me_cube_1309.from_pydata([(-0.4431, -1.325, -0.3123), (-0.4431, -1.325, 0.3123), (-0.4431, 1.325, -0.3123), (-0.4431, 1.325, 0.3123), (0.4431, -1.325, -0.3123), (0.4431, -1.325, 0.3123), (0.4431, 1.325, -0.3123), (0.4431, 1.325, 0.3123)], [], [(1, 3, 2, 0), (3, 7, 6, 2), (7, 5, 4, 6), (5, 1, 0, 4), (0, 2, 6, 4), (5, 7, 3, 1)])
_uv = me_cube_1309.uv_layers.new(name='UVMap')
_uv.uv.foreach_set('vector', [-0.9063, 0.9975, 2.135, 0.9975, 2.135, 0.002426, -0.9063, 0.002426, 0.0, 0.9975, 1.0, 0.9975, 1.0, -0.002474, 0.0, -0.002474, -0.9053, 0.9828, 2.107, 0.9828, 2.107, -0.00084, -0.9053, -0.00084, 0.0, 0.9975, 1.0, 0.9975, 1.0, -0.002474, 0.0, -0.002474, 0.0, 0.0, 1.0, 0.0, 1.0, 1.0, 0.0, 1.0, -0.7615, 0.004495, 2.278, 0.004495, 2.278, 0.9564, -0.7615, 0.9564])
me_cube_1309.use_remesh_preserve_volume = False
me_cube_1309.use_remesh_preserve_attributes = False
me_cube_1309.use_mirror_vertex_groups = False
me_cube_1309.update()

# ---- objects
ob_schornstein = bpy.data.objects.new('Schornstein', me_cylinder)
ob_antenne_004 = bpy.data.objects.new('Antenne.004', me_cube_004)
ob_antenne_003 = bpy.data.objects.new('Antenne.003', me_cube_003)
ob_antenne_002 = bpy.data.objects.new('Antenne.002', me_cube_002)
ob_antenne_001 = bpy.data.objects.new('Antenne.001', me_cube_001)
ob_antenne = bpy.data.objects.new('Antenne', me_cube)
ob_dach_trashbin_right_001 = bpy.data.objects.new('dach-trashbin.right.001', me_cube_1354)
ob_feuerkasten_right_001 = bpy.data.objects.new('feuerkasten.right.001', me_cube_1353)
ob_raucheimer_right_001 = bpy.data.objects.new('raucheimer.right.001', me_cube_1352)
ob_dachbank_003 = bpy.data.objects.new('dachbank.003', me_cube_1351)
ob_dachbank_018 = bpy.data.objects.new('dachbank.018', me_cube_1350)
ob_dachbank_017 = bpy.data.objects.new('dachbank.017', me_cube_1349)
ob_dachbank_016 = bpy.data.objects.new('dachbank.016', me_cube_1348)
ob_dachbank_015 = bpy.data.objects.new('dachbank.015', me_cube_1347)
ob_dachbank_014 = bpy.data.objects.new('dachbank.014', me_cube_1346)
ob_dachbank_013 = bpy.data.objects.new('dachbank.013', me_cube_1345)
ob_dachbank_012 = bpy.data.objects.new('dachbank.012', me_cube_1344)
ob_dachbank_011 = bpy.data.objects.new('dachbank.011', me_cube_1343)
ob_dachabzug_left = bpy.data.objects.new('dachabzug.left', me_cube_1331)
ob_raucheimer_right = bpy.data.objects.new('raucheimer.right', me_cube_1328)
ob_feuerkasten_right = bpy.data.objects.new('feuerkasten.right', me_cube_1327)
ob_dach_trashbin_right = bpy.data.objects.new('dach-trashbin.right', me_cube_1325)
ob_dachbank_001 = bpy.data.objects.new('dachbank.001', me_cube_1310)
ob_dachbank = bpy.data.objects.new('dachbank', me_cube_1309)

# ---- transforms, parenting, visibility, modifiers, constraints
ob_schornstein.location = (18.39, -4.246, 6.48)
ob_schornstein.lineart.crease_threshold = 0.0
ob_antenne_004.location = (19.2, -0.836, 5.945)
ob_antenne_004.scale = (1.0, 1.0, 1.243)
ob_antenne_004.lineart.crease_threshold = 0.0
ob_antenne_003.location = (17.0, -2.431, 5.945)
ob_antenne_003.scale = (1.0, 1.0, 1.69)
ob_antenne_003.lineart.crease_threshold = 0.0
ob_antenne_002.location = (15.48, 2.577, 5.945)
ob_antenne_002.lineart.crease_threshold = 0.0
ob_antenne_001.location = (-0.5934, 4.709, 5.945)
ob_antenne_001.lineart.crease_threshold = 0.0
ob_antenne.location = (-0.09437, 4.709, 5.945)
ob_antenne.lineart.crease_threshold = 0.0
ob_dach_trashbin_right_001.location = (-2.318, 1.993, 3.573)
ob_dach_trashbin_right_001.lineart.crease_threshold = 0.0
ob_feuerkasten_right_001.location = (-1.733, 1.997, 4.333)
ob_feuerkasten_right_001.lineart.crease_threshold = 0.0
ob_raucheimer_right_001.location = (-3.223, 1.846, 3.246)
ob_raucheimer_right_001.lineart.crease_threshold = 0.0
ob_dachbank_003.location = (-5.155, -2.505, 3.225)
ob_dachbank_003.lineart.crease_threshold = 0.0
ob_dachbank_018.location = (22.9, -1.133, 3.225)
ob_dachbank_018.lineart.crease_threshold = 0.0
ob_dachbank_017.location = (19.78, -4.202, 3.225)
ob_dachbank_017.lineart.crease_threshold = 0.0
ob_dachbank_016.location = (24.49, -6.902, 3.225)
ob_dachbank_016.lineart.crease_threshold = 0.0
ob_dachbank_015.location = (14.69, -5.295, 3.225)
ob_dachbank_015.lineart.crease_threshold = 0.0
ob_dachbank_014.location = (9.703, -5.23, 3.225)
ob_dachbank_014.lineart.crease_threshold = 0.0
ob_dachbank_013.location = (6.552, -0.4076, 3.225)
ob_dachbank_013.lineart.crease_threshold = 0.0
ob_dachbank_012.location = (3.233, 2.197, 3.225)
ob_dachbank_012.lineart.crease_threshold = 0.0
ob_dachbank_011.location = (0.8608, -3.559, 3.225)
ob_dachbank_011.lineart.crease_threshold = 0.0
ob_dachabzug_left.location = (-2.077, 3.539, 6.648)
ob_dachabzug_left.lineart.crease_threshold = 0.0
ob_raucheimer_right.location = (18.19, -0.7242, 3.246)
ob_raucheimer_right.lineart.crease_threshold = 0.0
ob_feuerkasten_right.location = (16.7, -0.5757, 4.333)
ob_feuerkasten_right.lineart.crease_threshold = 0.0
ob_dach_trashbin_right.location = (17.28, -0.5805, 3.573)
ob_dach_trashbin_right.lineart.crease_threshold = 0.0
ob_dachbank_001.location = (-11.1, -4.041, 3.225)
ob_dachbank_001.lineart.crease_threshold = 0.0
ob_dachbank.location = (-9.224, 1.632, 3.225)
ob_dachbank.lineart.crease_threshold = 0.0

# ---- collection membership
col_collection_11.objects.link(ob_schornstein)
col_collection_11.objects.link(ob_antenne_004)
col_collection_11.objects.link(ob_antenne_003)
col_collection_11.objects.link(ob_antenne_002)
col_collection_11.objects.link(ob_antenne_001)
col_collection_11.objects.link(ob_antenne)
col_collection_11.objects.link(ob_dach_trashbin_right_001)
col_collection_11.objects.link(ob_feuerkasten_right_001)
col_collection_11.objects.link(ob_raucheimer_right_001)
col_collection_11.objects.link(ob_dachbank_003)
col_collection_11.objects.link(ob_dachbank_018)
col_collection_11.objects.link(ob_dachbank_017)
col_collection_11.objects.link(ob_dachbank_016)
col_collection_11.objects.link(ob_dachbank_015)
col_collection_11.objects.link(ob_dachbank_014)
col_collection_11.objects.link(ob_dachbank_013)
col_collection_11.objects.link(ob_dachbank_012)
col_collection_11.objects.link(ob_dachbank_011)
col_collection_11.objects.link(ob_dachabzug_left)
col_collection_11.objects.link(ob_raucheimer_right)
col_collection_11.objects.link(ob_feuerkasten_right)
col_collection_11.objects.link(ob_dach_trashbin_right)
col_collection_11.objects.link(ob_dachbank_001)
col_collection_11.objects.link(ob_dachbank)

# ---- scene / render settings (as saved in the file)
scene.frame_start = 1; scene.frame_end = 51; scene.frame_set(5)
scene.render.engine = 'BLENDER_EEVEE_NEXT'
scene.render.resolution_percentage = 50
scene.render.dither_intensity = 0.0
scene.cycles.use_denoising = False
scene.cycles.samples = 10
scene.cycles.sampling_pattern = 'TABULATED_SOBOL'
scene.cycles.light_sampling_threshold = 0.0
scene.cycles.use_adaptive_sampling = False
scene.cycles.use_light_tree = False
scene.cycles.blur_glossy = 0.0
scene.cycles.pixel_filter_type = 'GAUSSIAN'
scene.cycles.sample_clamp_indirect = 0.0
scene.view_settings.view_transform = 'Standard'
bpy.context.view_layer.update()

# ---- added for rendering (the .blend has no active camera and no usable light): camera, sun
cam_auto = bpy.data.cameras.new('AutoCamera')
cam_auto.lens = 50.0
cam_auto.sensor_width = 36.0
cam_auto.clip_end = 1000.0
ob_auto_camera = bpy.data.objects.new('AutoCamera', cam_auto)
scene.collection.objects.link(ob_auto_camera)
ob_auto_camera.location = (43.2615, -44.2082, 34.9455)
ob_auto_camera.rotation_euler = (1.09748, -7.21219e-08, 0.694738)
scene.camera = ob_auto_camera
light_auto_sun = bpy.data.lights.new('AutoSun', 'SUN')
light_auto_sun.energy = 3.0
light_auto_sun.angle = 0.0523599
ob_auto_sun = bpy.data.objects.new('AutoSun', light_auto_sun)
scene.collection.objects.link(ob_auto_sun)
ob_auto_sun.rotation_euler = (0.872665, 0.174533, 0.523599)
bpy.context.view_layer.update()
